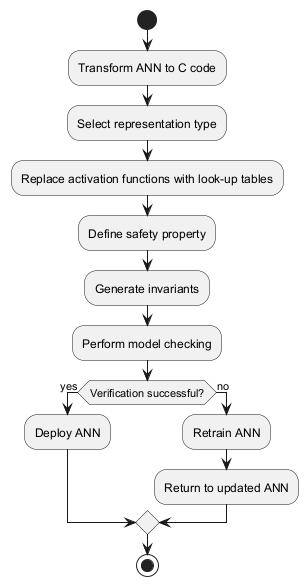

The diagram above was rendered by PlantUML. Its source (embedded in the PNG):
@startuml
start
:Transform ANN to C code;
:Select representation type;
:Replace activation functions with look-up tables;
:Define safety property;
:Generate invariants;
:Perform model checking;
if (Verification successful?) then (yes)
  :Deploy ANN;
else (no)
  :Retrain ANN;
  :Return to updated ANN;
endif
stop
@enduml